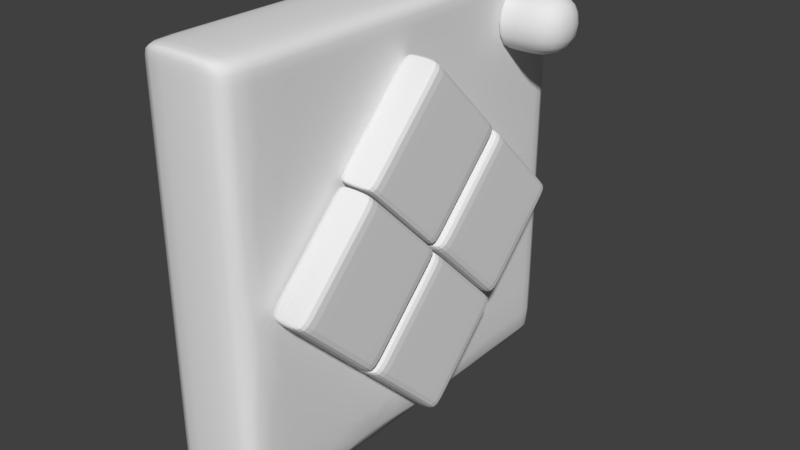 # Source: simonSays.blend  (saved by Blender 2.79.0; exported with 4.5.12 LTS)
import bpy
from mathutils import Matrix  # noqa: F401  (used for matrix-valued properties, if any)

bpy.ops.wm.read_factory_settings(use_empty=True)
scene = bpy.context.scene
scene.name = 'Scene'

# ---- collections
col_collection_1 = bpy.data.collections.new('Collection 1'); scene.collection.children.link(col_collection_1)

# ---- materials (node trees are filled in below, after node groups)
mat_material_001 = bpy.data.materials.new('Material.001')
mat_material_001.alpha_threshold = 0.0
mat_material_001.use_transparent_shadow = False
mat_material_001.roughness = 0.5
mat_material_001.line_color = (0.0, 0.0, 0.0, 1.0)

# ---- material node trees

# ---- world
world_world = bpy.data.worlds.new('World'); scene.world = world_world
world_world.color = (0.05088, 0.05088, 0.05088)
world_world.use_sun_shadow = False
world_world.sun_shadow_jitter_overblur = 0.0
world_world.cycles.sampling_method = 'MANUAL'

# ---- meshes
me_cube_011 = bpy.data.meshes.new('Cube.011')
me_cube_011.from_pydata([(-0.305, -0.9504, -0.9504), (-0.305, -0.9504, 0.9504), (-0.305, 0.9504, -0.9504), (-0.305, 0.9504, 0.9504), (0.305, -0.9504, -0.9504), (0.305, -0.9504, 0.9504), (0.305, 0.9504, -0.9504), (0.305, 0.9504, 0.9504), (-0.305, -0.9504, 0.8161), (-0.305, 0.9504, 0.8161), (0.305, 0.9504, 0.8161), (0.305, -0.9504, 0.8161), (-0.305, 0.9504, -0.8374), (0.305, 0.9504, -0.8374), (0.305, -0.9504, -0.8374), (-0.305, -0.9504, -0.8374), (-0.305, -0.7418, -0.9504), (-0.305, -0.7418, 0.9504), (0.305, -0.7418, -0.9504), (0.305, -0.7418, 0.9504), (0.305, -0.7418, 0.8161), (-0.305, -0.7418, 0.8161), (-0.305, -0.7418, -0.8374), (0.305, -0.7418, -0.8374), (-0.305, 0.837, 0.9504), (0.305, 0.837, -0.9504), (-0.305, 0.837, 0.8161), (-0.305, 0.837, -0.8374), (-0.305, 0.837, -0.9504), (0.305, 0.837, 0.9504), (0.305, 0.837, 0.8161), (0.305, 0.837, -0.8374)], [], [(26, 24, 3, 9), (9, 3, 7, 10), (11, 5, 1, 8), (16, 18, 4, 0), (19, 17, 1, 5), (20, 19, 5, 11), (23, 20, 11, 14), (14, 11, 8, 15), (12, 9, 10, 13), (27, 26, 9, 12), (28, 27, 12, 2), (2, 12, 13, 6), (4, 14, 15, 0), (18, 23, 14, 4), (25, 31, 23, 18), (0, 15, 22, 16), (15, 8, 21, 22), (31, 30, 20, 23), (30, 29, 19, 20), (29, 24, 17, 19), (28, 25, 18, 16), (8, 1, 17, 21), (2, 6, 25, 28), (7, 3, 24, 29), (10, 7, 29, 30), (13, 10, 30, 31), (6, 13, 31, 25), (16, 22, 27, 28), (22, 21, 26, 27), (21, 17, 24, 26)])
me_cube_011.use_remesh_preserve_volume = False
me_cube_011.use_remesh_preserve_attributes = False
me_cube_011.use_mirror_vertex_groups = False
me_cube_011.update()
me_cube_008 = bpy.data.meshes.new('Cube.008')
me_cube_008.from_pydata([(-0.305, -0.9504, -0.9504), (-0.305, -0.9504, 0.9504), (-0.305, 0.9504, -0.9504), (-0.305, 0.9504, 0.9504), (0.305, -0.9504, -0.9504), (0.305, -0.9504, 0.9504), (0.305, 0.9504, -0.9504), (0.305, 0.9504, 0.9504), (-0.305, -0.9504, 0.8392), (-0.305, 0.9504, 0.8392), (0.305, 0.9504, 0.8392), (0.305, -0.9504, 0.8392), (-0.305, 0.9504, -0.82), (0.305, 0.9504, -0.82), (0.305, -0.9504, -0.82), (-0.305, -0.9504, -0.82), (-0.305, -0.7583, -0.9504), (-0.305, -0.7583, 0.9504), (0.305, -0.7583, -0.9504), (0.305, -0.7583, 0.9504), (0.305, -0.7583, 0.8392), (-0.305, -0.7583, 0.8392), (-0.305, -0.7583, -0.82), (0.305, -0.7583, -0.82), (-0.305, 0.8283, 0.9504), (0.305, 0.8283, -0.9504), (-0.305, 0.8283, 0.8392), (-0.305, 0.8283, -0.82), (-0.305, 0.8283, -0.9504), (0.305, 0.8283, 0.9504), (0.305, 0.8283, 0.8392), (0.305, 0.8283, -0.82)], [], [(26, 24, 3, 9), (9, 3, 7, 10), (20, 19, 5, 11), (11, 5, 1, 8), (16, 18, 4, 0), (19, 17, 1, 5), (14, 11, 8, 15), (23, 20, 11, 14), (12, 9, 10, 13), (27, 26, 9, 12), (28, 27, 12, 2), (2, 12, 13, 6), (18, 23, 14, 4), (4, 14, 15, 0), (25, 31, 23, 18), (0, 15, 22, 16), (15, 8, 21, 22), (31, 30, 20, 23), (29, 24, 17, 19), (28, 25, 18, 16), (30, 29, 19, 20), (8, 1, 17, 21), (10, 7, 29, 30), (2, 6, 25, 28), (7, 3, 24, 29), (13, 10, 30, 31), (6, 13, 31, 25), (16, 22, 27, 28), (22, 21, 26, 27), (21, 17, 24, 26)])
me_cube_008.use_remesh_preserve_volume = False
me_cube_008.use_remesh_preserve_attributes = False
me_cube_008.use_mirror_vertex_groups = False
me_cube_008.update()
me_cube_006 = bpy.data.meshes.new('Cube.006')
me_cube_006.from_pydata([(-0.305, -0.9504, -0.9504), (-0.305, -0.9504, 0.9504), (-0.305, 0.9504, -0.9504), (-0.305, 0.9504, 0.9504), (0.305, -0.9504, -0.9504), (0.305, -0.9504, 0.9504), (0.305, 0.9504, -0.9504), (0.305, 0.9504, 0.9504), (-0.305, 0.8806, -0.9504), (-0.305, 0.8806, 0.9504), (0.305, 0.8806, -0.9504), (0.305, 0.8806, 0.9504), (-0.305, -0.7531, -0.9504), (0.305, -0.7531, 0.9504), (-0.305, -0.7531, 0.9504), (0.305, -0.7531, -0.9504), (-0.305, -0.9504, -0.8058), (-0.305, 0.9504, -0.8058), (0.305, 0.9504, -0.8058), (0.305, -0.9504, -0.8058), (0.305, 0.8806, -0.8058), (-0.305, 0.8806, -0.8058), (-0.305, -0.7531, -0.8058), (0.305, -0.7531, -0.8058), (-0.305, -0.9504, 0.804), (-0.305, 0.9504, 0.804), (0.305, 0.9504, 0.804), (0.305, -0.9504, 0.804), (0.305, 0.8806, 0.804), (-0.305, 0.8806, 0.804), (-0.305, -0.7531, 0.804), (0.305, -0.7531, 0.804)], [], [(29, 9, 3, 25), (25, 3, 7, 26), (31, 13, 5, 27), (27, 5, 1, 24), (12, 15, 4, 0), (13, 14, 1, 5), (7, 3, 9, 11), (2, 6, 10, 8), (26, 7, 11, 28), (30, 14, 9, 29), (24, 1, 14, 30), (11, 9, 14, 13), (8, 10, 15, 12), (28, 11, 13, 31), (10, 20, 23, 15), (0, 16, 22, 12), (12, 22, 21, 8), (6, 18, 20, 10), (4, 19, 16, 0), (15, 23, 19, 4), (2, 17, 18, 6), (8, 21, 17, 2), (20, 28, 31, 23), (16, 24, 30, 22), (22, 30, 29, 21), (18, 26, 28, 20), (19, 27, 24, 16), (23, 31, 27, 19), (17, 25, 26, 18), (21, 29, 25, 17)])
me_cube_006.use_remesh_preserve_volume = False
me_cube_006.use_remesh_preserve_attributes = False
me_cube_006.use_mirror_vertex_groups = False
me_cube_006.update()
me_cube_005 = bpy.data.meshes.new('Cube.005')
me_cube_005.from_pydata([(-0.305, -0.9504, -0.9504), (-0.305, -0.9504, 0.9504), (-0.305, 0.9504, -0.9504), (-0.305, 0.9504, 0.9504), (0.305, -0.9504, -0.9504), (0.305, -0.9504, 0.9504), (0.305, 0.9504, -0.9504), (0.305, 0.9504, 0.9504), (-0.305, -0.8471, -0.9504), (-0.305, -0.8471, 0.9504), (0.305, -0.8471, -0.9504), (0.305, -0.8471, 0.9504), (-0.305, 0.8483, 0.9504), (0.305, 0.8483, -0.9504), (-0.305, 0.8483, -0.9504), (0.305, 0.8483, 0.9504), (-0.305, -0.9504, -0.8069), (-0.305, 0.9504, -0.8069), (0.305, 0.9504, -0.8069), (0.305, -0.9504, -0.8069), (0.305, -0.8471, -0.8069), (-0.305, -0.8471, -0.8069), (0.305, 0.8483, -0.8069), (-0.305, 0.8483, -0.8069), (-0.305, -0.9504, 0.822), (-0.305, 0.9504, 0.822), (0.305, 0.9504, 0.822), (0.305, -0.9504, 0.822), (0.305, -0.8471, 0.822), (-0.305, -0.8471, 0.822), (0.305, 0.8483, 0.822), (-0.305, 0.8483, 0.822)], [], [(31, 12, 3, 25), (25, 3, 7, 26), (28, 11, 5, 27), (27, 5, 1, 24), (8, 10, 4, 0), (11, 9, 1, 5), (15, 12, 9, 11), (14, 13, 10, 8), (30, 15, 11, 28), (24, 1, 9, 29), (26, 7, 15, 30), (2, 6, 13, 14), (7, 3, 12, 15), (29, 9, 12, 31), (8, 21, 23, 14), (6, 18, 22, 13), (0, 16, 21, 8), (13, 22, 20, 10), (4, 19, 16, 0), (10, 20, 19, 4), (2, 17, 18, 6), (14, 23, 17, 2), (21, 29, 31, 23), (18, 26, 30, 22), (16, 24, 29, 21), (22, 30, 28, 20), (19, 27, 24, 16), (20, 28, 27, 19), (17, 25, 26, 18), (23, 31, 25, 17)])
me_cube_005.use_remesh_preserve_volume = False
me_cube_005.use_remesh_preserve_attributes = False
me_cube_005.use_mirror_vertex_groups = False
me_cube_005.update()
me_cube = bpy.data.meshes.new('Cube')
me_cube.from_pydata([], [], [])
me_cube.use_remesh_preserve_volume = False
me_cube.use_remesh_preserve_attributes = False
me_cube.use_mirror_vertex_groups = False
me_cube.update()
me_cube_002 = bpy.data.meshes.new('Cube.002')
me_cube_002.from_pydata([(-0.06689, -0.1105, 0.1105), (0.1541, -0.1105, 0.1105), (-0.06689, 0.1105, 0.1105), (0.1541, 0.1105, 0.1105), (-0.06689, -0.1105, -0.1105), (0.1541, -0.1105, -0.1105), (-0.06689, 0.1105, -0.1105), (0.1541, 0.1105, -0.1105), (-0.06329, -0.1105, 0.1105), (-0.06329, 0.1105, 0.1105), (-0.06329, 0.1105, -0.1105), (-0.06329, -0.1105, -0.1105), (-0.0239, -0.1105, 0.1105), (-0.0239, 0.1105, 0.1105), (-0.0239, 0.1105, -0.1105), (-0.0239, -0.1105, -0.1105)], [], [(12, 1, 3, 13), (13, 3, 7, 14), (14, 7, 5, 15), (15, 5, 1, 12), (2, 6, 4, 0), (7, 3, 1, 5), (4, 11, 8, 0), (6, 10, 11, 4), (2, 9, 10, 6), (0, 8, 9, 2), (11, 15, 12, 8), (10, 14, 15, 11), (9, 13, 14, 10), (8, 12, 13, 9)])
me_cube_002.polygons.foreach_set('use_smooth', [True] * 14)
me_cube_002.use_remesh_preserve_volume = False
me_cube_002.use_remesh_preserve_attributes = False
me_cube_002.use_mirror_vertex_groups = False
me_cube_002.update()
me_cube_003 = bpy.data.meshes.new('Cube.003')
me_cube_003.from_pydata([(0.2222, 1.0, -1.0), (0.2222, -1.0, -1.0), (-0.2222, -1.0, -1.0), (-0.2222, 1.0, -1.0), (0.2222, 1.0, 1.0), (0.2222, -1.0, 1.0), (-0.2222, -1.0, 1.0), (-0.2222, 1.0, 1.0), (0.2222, 1.0, 0.9342), (0.2222, -1.0, 0.9342), (-0.2222, -1.0, 0.9342), (-0.2222, 1.0, 0.9342), (0.2222, -0.9235, -1.0), (-0.2222, -0.9235, -1.0), (0.2222, -0.9235, 1.0), (-0.2222, -0.9235, 1.0), (-0.2222, -0.9235, 0.9342), (0.2222, -0.9235, 0.9342), (-0.2222, 0.947, -1.0), (-0.2222, 0.947, 1.0), (-0.2222, 0.947, 0.9342), (0.2222, 0.947, -1.0), (0.2222, 0.947, 1.0), (0.2222, 0.947, 0.9342), (0.2222, 1.0, -0.9229), (0.2222, -1.0, -0.9229), (-0.2222, -1.0, -0.9229), (-0.2222, 1.0, -0.9229), (0.2222, -0.9235, -0.9229), (-0.2222, -0.9235, -0.9229), (0.2222, 0.947, -0.9229), (-0.2222, 0.947, -0.9229), (0.2222, 0.5517, -1.0), (0.2222, 0.5517, 1.0), (0.2222, 0.5517, 0.9342), (-0.2222, 0.5517, -1.0), (-0.2222, 0.5517, 1.0), (-0.2222, 0.5517, 0.9342), (-0.2222, 0.5517, -0.9229), (0.2222, 0.5517, -0.9229), (0.2222, 1.0, 0.6073), (0.2222, -1.0, 0.6073), (-0.2222, -1.0, 0.6073), (-0.2222, 1.0, 0.6073), (0.2222, -0.9235, 0.6073), (-0.2222, -0.9235, 0.6073), (0.2222, 0.947, 0.6073), (-0.2222, 0.947, 0.6073), (-0.2222, 0.5517, 0.6073), (0.2222, 0.5517, 0.6073), (0.2222, -0.9235, -0.1578), (0.2222, 0.5517, -0.1578), (0.2222, -0.1859, 0.6073), (0.2222, -0.9235, 0.5635), (0.2222, 0.5517, 0.5635), (0.2222, -0.9235, -0.1109), (0.2222, 0.5517, -0.1109), (0.2222, -0.9235, -0.1897), (0.2222, 0.5517, -0.1897), (0.2222, -0.9235, -0.8726), (0.2222, 0.5517, -0.8726), (0.2222, -0.8895, -0.9229), (0.2222, -0.8895, 0.6073), (0.4055, -0.8895, -0.9229), (0.4055, -0.8895, -0.8726), (0.2222, -0.2172, -0.9229), (0.2222, -0.2172, 0.6073), (0.2222, -0.1402, -0.9229), (0.2222, -0.1402, 0.6073), (0.2222, 0.5181, 0.6073), (0.2222, 1.0, 0.6278), (0.2222, -1.0, 0.6278), (-0.2222, -1.0, 0.6278), (-0.2222, 1.0, 0.6278), (0.2222, -0.9235, 0.6278), (-0.2222, -0.9235, 0.6278), (0.2222, 0.947, 0.6278), (-0.2222, 0.947, 0.6278), (-0.2222, 0.5517, 0.6278), (0.2222, 0.5517, 0.6278), (-0.2222, 0.5927, -1.0), (-0.2222, 0.5927, 1.0), (-0.2222, 0.5927, 0.9342), (-0.2222, 0.5927, -0.9229), (0.2222, 0.5927, -1.0), (0.2222, 0.5927, 1.0), (0.2222, 0.5927, 0.9342), (0.2222, 0.5927, -0.9229), (0.2222, 0.5927, 0.6073), (-0.2222, 0.5927, 0.6073), (0.2222, 0.5927, 0.6278), (-0.2222, 0.5927, 0.6278)], [], [(12, 1, 2, 13), (14, 15, 6, 5), (17, 14, 5, 9), (9, 5, 6, 10), (20, 19, 7, 11), (24, 0, 3, 27), (4, 8, 11, 7), (77, 20, 11, 73), (71, 9, 10, 72), (74, 17, 9, 71), (79, 34, 17, 74), (72, 10, 16, 75), (10, 6, 15, 16), (34, 33, 14, 17), (33, 36, 15, 14), (32, 12, 13, 35), (0, 21, 18, 3), (4, 7, 19, 22), (8, 4, 22, 23), (70, 8, 23, 76), (91, 82, 20, 77), (82, 81, 19, 20), (80, 83, 31, 18), (0, 24, 30, 21), (2, 26, 29, 13), (12, 28, 25, 1), (1, 25, 26, 2), (18, 31, 27, 3), (40, 24, 27, 43), (84, 87, 39, 32), (13, 29, 38, 35), (16, 15, 36, 37), (75, 16, 37, 78), (84, 32, 35, 80), (85, 81, 36, 33), (86, 85, 33, 34), (90, 86, 34, 79), (87, 88, 49, 54, 56, 51, 58, 60, 39), (29, 45, 48, 38), (70, 40, 43, 73), (83, 89, 47, 31), (24, 40, 46, 30), (26, 42, 45, 29), (28, 59, 57, 50, 55, 53, 44, 41, 25), (25, 41, 42, 26), (31, 47, 43, 27), (8, 70, 73, 11), (88, 90, 79, 49), (45, 75, 78, 48), (89, 91, 77, 47), (40, 70, 76, 46), (42, 72, 75, 45), (49, 79, 74, 44, 62, 66, 52, 68, 69), (44, 74, 71, 41), (41, 71, 72, 42), (47, 77, 73, 43), (48, 78, 91, 89), (46, 76, 90, 88), (38, 48, 89, 83), (30, 46, 88, 87), (76, 23, 86, 90), (23, 22, 85, 86), (22, 19, 81, 85), (21, 84, 80, 18), (21, 30, 87, 84), (35, 38, 83, 80), (37, 36, 81, 82), (78, 37, 82, 91), (32, 39, 67, 65, 61, 28, 12), (28, 61, 65, 67, 39, 60, 58, 51, 56, 54, 49, 69, 68, 52, 66, 62, 44, 53, 55, 50, 57, 59)])
me_cube_003.polygons.foreach_set('use_smooth', [True] * 70)
me_cube_003.materials.append(mat_material_001)
me_cube_003.use_remesh_preserve_volume = False
me_cube_003.use_remesh_preserve_attributes = False
me_cube_003.use_mirror_vertex_groups = False
me_cube_003.update()

# ---- objects
ob_cube_009 = bpy.data.objects.new('Cube.009', me_cube_011)
ob_cube_007 = bpy.data.objects.new('Cube.007', me_cube_008)
ob_cube_005 = bpy.data.objects.new('Cube.005', me_cube_006)
ob_cube_004 = bpy.data.objects.new('Cube.004', me_cube_005)
ob_cube_001 = bpy.data.objects.new('Cube.001', me_cube)
ob_cube_002 = bpy.data.objects.new('Cube.002', me_cube_002)
ob_cube_003 = bpy.data.objects.new('Cube.003', me_cube_003)

# ---- transforms, parenting, visibility, modifiers, constraints
ob_cube_009.location = (0.05417, 0.008734, -0.3302)
ob_cube_009.rotation_euler = (0.7854, 0.0, 0.0)
ob_cube_009.scale = (0.306, 0.306, 0.306)
ob_cube_009.lineart.crease_threshold = 0.0
_m = ob_cube_009.modifiers.new('Subsurf', 'SUBSURF')
_m.uv_smooth = 'PRESERVE_CORNERS'
_m.quality = 2
_m.levels = 3
_m.show_only_control_edges = False
ob_cube_007.location = (0.05417, 0.4189, 0.08358)
ob_cube_007.rotation_euler = (0.7854, 0.0, 0.0)
ob_cube_007.scale = (0.306, 0.306, 0.306)
ob_cube_007.lineart.crease_threshold = 0.0
_m = ob_cube_007.modifiers.new('Subsurf', 'SUBSURF')
_m.uv_smooth = 'PRESERVE_CORNERS'
_m.quality = 2
_m.levels = 3
_m.show_only_control_edges = False
ob_cube_005.location = (0.05417, -0.4046, 0.08358)
ob_cube_005.rotation_euler = (0.7854, 0.0, 0.0)
ob_cube_005.scale = (0.306, 0.306, 0.306)
ob_cube_005.lineart.crease_threshold = 0.0
_m = ob_cube_005.modifiers.new('Subsurf', 'SUBSURF')
_m.uv_smooth = 'PRESERVE_CORNERS'
_m.quality = 2
_m.levels = 3
_m.show_only_control_edges = False
ob_cube_004.location = (0.04051, 0.008734, 0.4974)
ob_cube_004.rotation_euler = (0.7854, 0.0, 0.0)
ob_cube_004.scale = (0.306, 0.306, 0.306)
ob_cube_004.lineart.crease_threshold = 0.0
_m = ob_cube_004.modifiers.new('Subsurf', 'SUBSURF')
_m.uv_smooth = 'PRESERVE_CORNERS'
_m.quality = 2
_m.levels = 3
_m.show_only_control_edges = False
ob_cube_001.location = (0.0, 0.0, 0.0)
ob_cube_001.lineart.crease_threshold = 0.0
ob_cube_002.location = (0.05281, 0.7714, 0.8708)
ob_cube_002.scale = (1.385, 1.385, 1.385)
ob_cube_002.lineart.crease_threshold = 0.0
_m = ob_cube_002.modifiers.new('Subsurf', 'SUBSURF')
_m.uv_smooth = 'PRESERVE_CORNERS'
_m.quality = 2
_m.levels = 3
_m.show_only_control_edges = False
ob_cube_003.location = (-0.2632, 0.05942, 0.102)
ob_cube_003.lock_rotations_4d = False
ob_cube_003.empty_display_type = 'ARROWS'
ob_cube_003.lineart.crease_threshold = 0.0
_m = ob_cube_003.modifiers.new('Subsurf', 'SUBSURF')
_m.uv_smooth = 'PRESERVE_CORNERS'
_m.quality = 2
_m.levels = 3
_m.show_only_control_edges = False

# ---- collection membership
col_collection_1.objects.link(ob_cube_009)
col_collection_1.objects.link(ob_cube_007)
col_collection_1.objects.link(ob_cube_005)
col_collection_1.objects.link(ob_cube_004)
col_collection_1.objects.link(ob_cube_001)
col_collection_1.objects.link(ob_cube_002)
col_collection_1.objects.link(ob_cube_003)

# ---- scene / render settings (as saved in the file)
scene.frame_start = 1; scene.frame_end = 250; scene.frame_set(1)
scene.render.engine = 'BLENDER_EEVEE_NEXT'
scene.render.resolution_percentage = 50
scene.render.dither_intensity = 0.0
scene.cycles.use_denoising = False
scene.cycles.samples = 128
scene.cycles.sampling_pattern = 'TABULATED_SOBOL'
scene.cycles.use_adaptive_sampling = False
scene.cycles.use_light_tree = False
scene.cycles.blur_glossy = 0.0
scene.cycles.sample_clamp_indirect = 0.0
scene.view_settings.view_transform = 'Standard'
bpy.context.view_layer.update()

# ---- added for rendering (the .blend has no active camera and no usable light): camera, sun
cam_auto = bpy.data.cameras.new('AutoCamera')
cam_auto.lens = 50.0
cam_auto.sensor_width = 36.0
cam_auto.clip_end = 1000.0
ob_auto_camera = bpy.data.objects.new('AutoCamera', cam_auto)
scene.collection.objects.link(ob_auto_camera)
ob_auto_camera.location = (2.59813, -3.1899, 2.26819)
ob_auto_camera.rotation_euler = (1.09748, -7.21219e-08, 0.694738)
scene.camera = ob_auto_camera
light_auto_sun = bpy.data.lights.new('AutoSun', 'SUN')
light_auto_sun.energy = 3.0
light_auto_sun.angle = 0.0523599
ob_auto_sun = bpy.data.objects.new('AutoSun', light_auto_sun)
scene.collection.objects.link(ob_auto_sun)
ob_auto_sun.rotation_euler = (0.872665, 0.174533, 0.523599)
bpy.context.view_layer.update()
